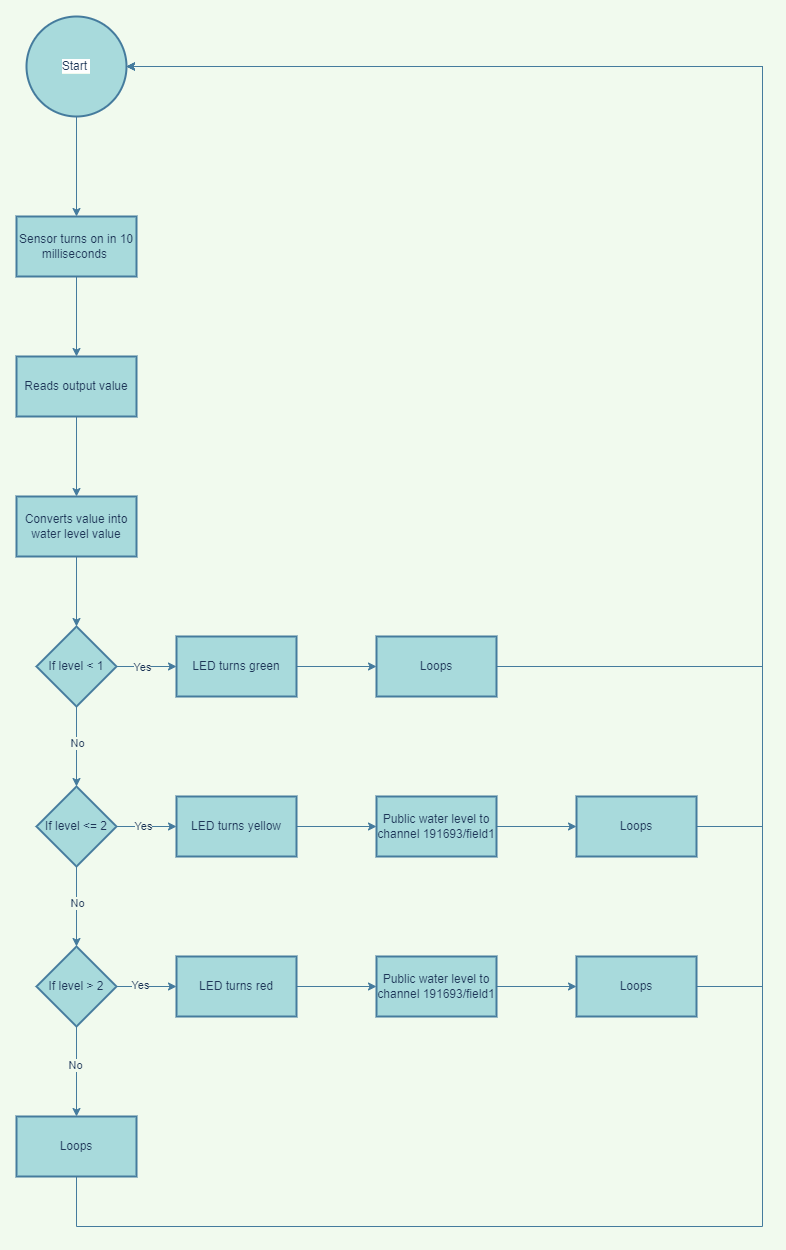

The diagram above was exported from draw.io. Its source (the exported page's mxGraphModel, read from the mxfile embedded in the PNG):
<mxGraphModel dx="1242" dy="756" grid="1" gridSize="10" guides="1" tooltips="1" connect="1" arrows="1" fold="1" page="1" pageScale="1" pageWidth="827" pageHeight="1169" background="#F1FAEE" math="0" shadow="0">
  <root>
    <mxCell id="WIyWlLk6GJQsqaUBKTNV-0" />
    <mxCell id="WIyWlLk6GJQsqaUBKTNV-1" parent="WIyWlLk6GJQsqaUBKTNV-0" />
    <mxCell id="Vl40HjQg27EdiQsEwu5V-2" value="" style="edgeStyle=orthogonalEdgeStyle;rounded=0;orthogonalLoop=1;jettySize=auto;html=1;labelBackgroundColor=#F1FAEE;strokeColor=#457B9D;fontColor=#1D3557;" edge="1" parent="WIyWlLk6GJQsqaUBKTNV-1" source="Vl40HjQg27EdiQsEwu5V-0" target="Vl40HjQg27EdiQsEwu5V-1">
      <mxGeometry relative="1" as="geometry" />
    </mxCell>
    <mxCell id="Vl40HjQg27EdiQsEwu5V-0" value="&lt;span style=&quot;background-color: rgb(255, 255, 255);&quot;&gt;Start&amp;nbsp;&lt;/span&gt;" style="strokeWidth=2;html=1;shape=mxgraph.flowchart.start_2;whiteSpace=wrap;labelBackgroundColor=#F1FAEE;fillColor=#A8DADC;strokeColor=#457B9D;fontColor=#1D3557;" vertex="1" parent="WIyWlLk6GJQsqaUBKTNV-1">
      <mxGeometry x="364" y="10" width="100" height="100" as="geometry" />
    </mxCell>
    <mxCell id="Vl40HjQg27EdiQsEwu5V-4" value="" style="edgeStyle=orthogonalEdgeStyle;rounded=0;orthogonalLoop=1;jettySize=auto;html=1;labelBackgroundColor=#F1FAEE;strokeColor=#457B9D;fontColor=#1D3557;" edge="1" parent="WIyWlLk6GJQsqaUBKTNV-1" source="Vl40HjQg27EdiQsEwu5V-1" target="Vl40HjQg27EdiQsEwu5V-3">
      <mxGeometry relative="1" as="geometry" />
    </mxCell>
    <mxCell id="Vl40HjQg27EdiQsEwu5V-1" value="Sensor turns on in 10 milliseconds&amp;nbsp;" style="whiteSpace=wrap;html=1;strokeWidth=2;fillColor=#A8DADC;strokeColor=#457B9D;fontColor=#1D3557;" vertex="1" parent="WIyWlLk6GJQsqaUBKTNV-1">
      <mxGeometry x="354" y="210" width="120" height="60" as="geometry" />
    </mxCell>
    <mxCell id="Vl40HjQg27EdiQsEwu5V-6" value="" style="edgeStyle=orthogonalEdgeStyle;rounded=0;orthogonalLoop=1;jettySize=auto;html=1;labelBackgroundColor=#F1FAEE;strokeColor=#457B9D;fontColor=#1D3557;" edge="1" parent="WIyWlLk6GJQsqaUBKTNV-1" source="Vl40HjQg27EdiQsEwu5V-3" target="Vl40HjQg27EdiQsEwu5V-5">
      <mxGeometry relative="1" as="geometry" />
    </mxCell>
    <mxCell id="Vl40HjQg27EdiQsEwu5V-3" value="Reads output value" style="whiteSpace=wrap;html=1;strokeWidth=2;fillColor=#A8DADC;strokeColor=#457B9D;fontColor=#1D3557;" vertex="1" parent="WIyWlLk6GJQsqaUBKTNV-1">
      <mxGeometry x="354" y="350" width="120" height="60" as="geometry" />
    </mxCell>
    <mxCell id="Vl40HjQg27EdiQsEwu5V-8" value="" style="edgeStyle=orthogonalEdgeStyle;rounded=0;orthogonalLoop=1;jettySize=auto;html=1;labelBackgroundColor=#F1FAEE;strokeColor=#457B9D;fontColor=#1D3557;" edge="1" parent="WIyWlLk6GJQsqaUBKTNV-1" source="Vl40HjQg27EdiQsEwu5V-5" target="Vl40HjQg27EdiQsEwu5V-7">
      <mxGeometry relative="1" as="geometry" />
    </mxCell>
    <mxCell id="Vl40HjQg27EdiQsEwu5V-5" value="Converts value into water level value" style="whiteSpace=wrap;html=1;strokeWidth=2;fillColor=#A8DADC;strokeColor=#457B9D;fontColor=#1D3557;" vertex="1" parent="WIyWlLk6GJQsqaUBKTNV-1">
      <mxGeometry x="354" y="490" width="120" height="60" as="geometry" />
    </mxCell>
    <mxCell id="Vl40HjQg27EdiQsEwu5V-10" value="" style="edgeStyle=orthogonalEdgeStyle;rounded=0;orthogonalLoop=1;jettySize=auto;html=1;labelBackgroundColor=#F1FAEE;strokeColor=#457B9D;fontColor=#1D3557;" edge="1" parent="WIyWlLk6GJQsqaUBKTNV-1" source="Vl40HjQg27EdiQsEwu5V-7" target="Vl40HjQg27EdiQsEwu5V-9">
      <mxGeometry relative="1" as="geometry" />
    </mxCell>
    <mxCell id="Vl40HjQg27EdiQsEwu5V-11" value="Yes" style="edgeLabel;html=1;align=center;verticalAlign=middle;resizable=0;points=[];labelBackgroundColor=#F1FAEE;fontColor=#1D3557;" vertex="1" connectable="0" parent="Vl40HjQg27EdiQsEwu5V-10">
      <mxGeometry x="-0.1808" relative="1" as="geometry">
        <mxPoint as="offset" />
      </mxGeometry>
    </mxCell>
    <mxCell id="Vl40HjQg27EdiQsEwu5V-13" value="" style="edgeStyle=orthogonalEdgeStyle;rounded=0;orthogonalLoop=1;jettySize=auto;html=1;labelBackgroundColor=#F1FAEE;strokeColor=#457B9D;fontColor=#1D3557;" edge="1" parent="WIyWlLk6GJQsqaUBKTNV-1" source="Vl40HjQg27EdiQsEwu5V-7" target="Vl40HjQg27EdiQsEwu5V-12">
      <mxGeometry relative="1" as="geometry" />
    </mxCell>
    <mxCell id="Vl40HjQg27EdiQsEwu5V-14" value="No" style="edgeLabel;html=1;align=center;verticalAlign=middle;resizable=0;points=[];labelBackgroundColor=#F1FAEE;fontColor=#1D3557;" vertex="1" connectable="0" parent="Vl40HjQg27EdiQsEwu5V-13">
      <mxGeometry x="-0.1011" relative="1" as="geometry">
        <mxPoint as="offset" />
      </mxGeometry>
    </mxCell>
    <mxCell id="Vl40HjQg27EdiQsEwu5V-7" value="If level &amp;lt; 1" style="rhombus;whiteSpace=wrap;html=1;strokeWidth=2;fillColor=#A8DADC;strokeColor=#457B9D;fontColor=#1D3557;" vertex="1" parent="WIyWlLk6GJQsqaUBKTNV-1">
      <mxGeometry x="374" y="620" width="80" height="80" as="geometry" />
    </mxCell>
    <mxCell id="Vl40HjQg27EdiQsEwu5V-28" value="" style="edgeStyle=orthogonalEdgeStyle;rounded=0;orthogonalLoop=1;jettySize=auto;html=1;labelBackgroundColor=#F1FAEE;strokeColor=#457B9D;fontColor=#1D3557;" edge="1" parent="WIyWlLk6GJQsqaUBKTNV-1" source="Vl40HjQg27EdiQsEwu5V-9" target="Vl40HjQg27EdiQsEwu5V-27">
      <mxGeometry relative="1" as="geometry" />
    </mxCell>
    <mxCell id="Vl40HjQg27EdiQsEwu5V-9" value="LED turns green" style="whiteSpace=wrap;html=1;strokeWidth=2;fillColor=#A8DADC;strokeColor=#457B9D;fontColor=#1D3557;" vertex="1" parent="WIyWlLk6GJQsqaUBKTNV-1">
      <mxGeometry x="514" y="630" width="120" height="60" as="geometry" />
    </mxCell>
    <mxCell id="Vl40HjQg27EdiQsEwu5V-16" value="" style="edgeStyle=orthogonalEdgeStyle;rounded=0;orthogonalLoop=1;jettySize=auto;html=1;labelBackgroundColor=#F1FAEE;strokeColor=#457B9D;fontColor=#1D3557;" edge="1" parent="WIyWlLk6GJQsqaUBKTNV-1" source="Vl40HjQg27EdiQsEwu5V-12" target="Vl40HjQg27EdiQsEwu5V-15">
      <mxGeometry relative="1" as="geometry" />
    </mxCell>
    <mxCell id="Vl40HjQg27EdiQsEwu5V-17" value="Yes" style="edgeLabel;html=1;align=center;verticalAlign=middle;resizable=0;points=[];labelBackgroundColor=#F1FAEE;fontColor=#1D3557;" vertex="1" connectable="0" parent="Vl40HjQg27EdiQsEwu5V-16">
      <mxGeometry x="-0.1438" y="1" relative="1" as="geometry">
        <mxPoint as="offset" />
      </mxGeometry>
    </mxCell>
    <mxCell id="Vl40HjQg27EdiQsEwu5V-19" value="" style="edgeStyle=orthogonalEdgeStyle;rounded=0;orthogonalLoop=1;jettySize=auto;html=1;labelBackgroundColor=#F1FAEE;strokeColor=#457B9D;fontColor=#1D3557;" edge="1" parent="WIyWlLk6GJQsqaUBKTNV-1" source="Vl40HjQg27EdiQsEwu5V-12" target="Vl40HjQg27EdiQsEwu5V-18">
      <mxGeometry relative="1" as="geometry" />
    </mxCell>
    <mxCell id="Vl40HjQg27EdiQsEwu5V-20" value="No" style="edgeLabel;html=1;align=center;verticalAlign=middle;resizable=0;points=[];labelBackgroundColor=#F1FAEE;fontColor=#1D3557;" vertex="1" connectable="0" parent="Vl40HjQg27EdiQsEwu5V-19">
      <mxGeometry x="-0.1049" relative="1" as="geometry">
        <mxPoint as="offset" />
      </mxGeometry>
    </mxCell>
    <mxCell id="Vl40HjQg27EdiQsEwu5V-12" value="If level &amp;lt;= 2" style="rhombus;whiteSpace=wrap;html=1;strokeWidth=2;fillColor=#A8DADC;strokeColor=#457B9D;fontColor=#1D3557;" vertex="1" parent="WIyWlLk6GJQsqaUBKTNV-1">
      <mxGeometry x="374" y="780" width="80" height="80" as="geometry" />
    </mxCell>
    <mxCell id="Vl40HjQg27EdiQsEwu5V-30" value="" style="edgeStyle=orthogonalEdgeStyle;rounded=0;orthogonalLoop=1;jettySize=auto;html=1;labelBackgroundColor=#F1FAEE;strokeColor=#457B9D;fontColor=#1D3557;" edge="1" parent="WIyWlLk6GJQsqaUBKTNV-1" source="Vl40HjQg27EdiQsEwu5V-15" target="Vl40HjQg27EdiQsEwu5V-29">
      <mxGeometry relative="1" as="geometry" />
    </mxCell>
    <mxCell id="Vl40HjQg27EdiQsEwu5V-15" value="LED turns yellow" style="whiteSpace=wrap;html=1;strokeWidth=2;fillColor=#A8DADC;strokeColor=#457B9D;fontColor=#1D3557;" vertex="1" parent="WIyWlLk6GJQsqaUBKTNV-1">
      <mxGeometry x="514" y="790" width="120" height="60" as="geometry" />
    </mxCell>
    <mxCell id="Vl40HjQg27EdiQsEwu5V-22" value="" style="edgeStyle=orthogonalEdgeStyle;rounded=0;orthogonalLoop=1;jettySize=auto;html=1;labelBackgroundColor=#F1FAEE;strokeColor=#457B9D;fontColor=#1D3557;" edge="1" parent="WIyWlLk6GJQsqaUBKTNV-1" source="Vl40HjQg27EdiQsEwu5V-18" target="Vl40HjQg27EdiQsEwu5V-21">
      <mxGeometry relative="1" as="geometry" />
    </mxCell>
    <mxCell id="Vl40HjQg27EdiQsEwu5V-25" value="Yes" style="edgeLabel;html=1;align=center;verticalAlign=middle;resizable=0;points=[];labelBackgroundColor=#F1FAEE;fontColor=#1D3557;" vertex="1" connectable="0" parent="Vl40HjQg27EdiQsEwu5V-22">
      <mxGeometry x="-0.2423" y="2" relative="1" as="geometry">
        <mxPoint as="offset" />
      </mxGeometry>
    </mxCell>
    <mxCell id="Vl40HjQg27EdiQsEwu5V-24" value="" style="edgeStyle=orthogonalEdgeStyle;rounded=0;orthogonalLoop=1;jettySize=auto;html=1;labelBackgroundColor=#F1FAEE;strokeColor=#457B9D;fontColor=#1D3557;" edge="1" parent="WIyWlLk6GJQsqaUBKTNV-1" source="Vl40HjQg27EdiQsEwu5V-18" target="Vl40HjQg27EdiQsEwu5V-23">
      <mxGeometry relative="1" as="geometry" />
    </mxCell>
    <mxCell id="Vl40HjQg27EdiQsEwu5V-26" value="No" style="edgeLabel;html=1;align=center;verticalAlign=middle;resizable=0;points=[];labelBackgroundColor=#F1FAEE;fontColor=#1D3557;" vertex="1" connectable="0" parent="Vl40HjQg27EdiQsEwu5V-24">
      <mxGeometry x="-0.1546" y="-2" relative="1" as="geometry">
        <mxPoint as="offset" />
      </mxGeometry>
    </mxCell>
    <mxCell id="Vl40HjQg27EdiQsEwu5V-18" value="If level &amp;gt; 2" style="rhombus;whiteSpace=wrap;html=1;strokeWidth=2;fillColor=#A8DADC;strokeColor=#457B9D;fontColor=#1D3557;" vertex="1" parent="WIyWlLk6GJQsqaUBKTNV-1">
      <mxGeometry x="374" y="940" width="80" height="80" as="geometry" />
    </mxCell>
    <mxCell id="Vl40HjQg27EdiQsEwu5V-32" value="" style="edgeStyle=orthogonalEdgeStyle;rounded=0;orthogonalLoop=1;jettySize=auto;html=1;labelBackgroundColor=#F1FAEE;strokeColor=#457B9D;fontColor=#1D3557;" edge="1" parent="WIyWlLk6GJQsqaUBKTNV-1" source="Vl40HjQg27EdiQsEwu5V-21" target="Vl40HjQg27EdiQsEwu5V-31">
      <mxGeometry relative="1" as="geometry" />
    </mxCell>
    <mxCell id="Vl40HjQg27EdiQsEwu5V-21" value="LED turns red" style="whiteSpace=wrap;html=1;strokeWidth=2;fillColor=#A8DADC;strokeColor=#457B9D;fontColor=#1D3557;" vertex="1" parent="WIyWlLk6GJQsqaUBKTNV-1">
      <mxGeometry x="514" y="950" width="120" height="60" as="geometry" />
    </mxCell>
    <mxCell id="Vl40HjQg27EdiQsEwu5V-40" style="edgeStyle=orthogonalEdgeStyle;rounded=0;orthogonalLoop=1;jettySize=auto;html=1;entryX=1;entryY=0.5;entryDx=0;entryDy=0;entryPerimeter=0;labelBackgroundColor=#F1FAEE;strokeColor=#457B9D;fontColor=#1D3557;" edge="1" parent="WIyWlLk6GJQsqaUBKTNV-1" source="Vl40HjQg27EdiQsEwu5V-23" target="Vl40HjQg27EdiQsEwu5V-0">
      <mxGeometry relative="1" as="geometry">
        <Array as="points">
          <mxPoint x="414" y="1220" />
          <mxPoint x="1100" y="1220" />
          <mxPoint x="1100" y="60" />
        </Array>
      </mxGeometry>
    </mxCell>
    <mxCell id="Vl40HjQg27EdiQsEwu5V-23" value="Loops" style="whiteSpace=wrap;html=1;strokeWidth=2;fillColor=#A8DADC;strokeColor=#457B9D;fontColor=#1D3557;" vertex="1" parent="WIyWlLk6GJQsqaUBKTNV-1">
      <mxGeometry x="354" y="1110" width="120" height="60" as="geometry" />
    </mxCell>
    <mxCell id="Vl40HjQg27EdiQsEwu5V-37" style="edgeStyle=orthogonalEdgeStyle;rounded=0;orthogonalLoop=1;jettySize=auto;html=1;entryX=1;entryY=0.5;entryDx=0;entryDy=0;entryPerimeter=0;labelBackgroundColor=#F1FAEE;strokeColor=#457B9D;fontColor=#1D3557;" edge="1" parent="WIyWlLk6GJQsqaUBKTNV-1" source="Vl40HjQg27EdiQsEwu5V-27" target="Vl40HjQg27EdiQsEwu5V-0">
      <mxGeometry relative="1" as="geometry">
        <Array as="points">
          <mxPoint x="1100" y="660" />
          <mxPoint x="1100" y="60" />
        </Array>
      </mxGeometry>
    </mxCell>
    <mxCell id="Vl40HjQg27EdiQsEwu5V-27" value="Loops" style="whiteSpace=wrap;html=1;strokeWidth=2;fillColor=#A8DADC;strokeColor=#457B9D;fontColor=#1D3557;" vertex="1" parent="WIyWlLk6GJQsqaUBKTNV-1">
      <mxGeometry x="714" y="630" width="120" height="60" as="geometry" />
    </mxCell>
    <mxCell id="Vl40HjQg27EdiQsEwu5V-34" value="" style="edgeStyle=orthogonalEdgeStyle;rounded=0;orthogonalLoop=1;jettySize=auto;html=1;labelBackgroundColor=#F1FAEE;strokeColor=#457B9D;fontColor=#1D3557;" edge="1" parent="WIyWlLk6GJQsqaUBKTNV-1" source="Vl40HjQg27EdiQsEwu5V-29" target="Vl40HjQg27EdiQsEwu5V-33">
      <mxGeometry relative="1" as="geometry" />
    </mxCell>
    <mxCell id="Vl40HjQg27EdiQsEwu5V-29" value="Public water level to channel 191693/field1" style="whiteSpace=wrap;html=1;strokeWidth=2;fillColor=#A8DADC;strokeColor=#457B9D;fontColor=#1D3557;" vertex="1" parent="WIyWlLk6GJQsqaUBKTNV-1">
      <mxGeometry x="714" y="790" width="120" height="60" as="geometry" />
    </mxCell>
    <mxCell id="Vl40HjQg27EdiQsEwu5V-36" value="" style="edgeStyle=orthogonalEdgeStyle;rounded=0;orthogonalLoop=1;jettySize=auto;html=1;labelBackgroundColor=#F1FAEE;strokeColor=#457B9D;fontColor=#1D3557;" edge="1" parent="WIyWlLk6GJQsqaUBKTNV-1" source="Vl40HjQg27EdiQsEwu5V-31" target="Vl40HjQg27EdiQsEwu5V-35">
      <mxGeometry relative="1" as="geometry" />
    </mxCell>
    <mxCell id="Vl40HjQg27EdiQsEwu5V-31" value="Public water level to channel 191693/field1" style="whiteSpace=wrap;html=1;strokeWidth=2;fillColor=#A8DADC;strokeColor=#457B9D;fontColor=#1D3557;" vertex="1" parent="WIyWlLk6GJQsqaUBKTNV-1">
      <mxGeometry x="714" y="950" width="120" height="60" as="geometry" />
    </mxCell>
    <mxCell id="Vl40HjQg27EdiQsEwu5V-38" style="edgeStyle=orthogonalEdgeStyle;rounded=0;orthogonalLoop=1;jettySize=auto;html=1;entryX=1;entryY=0.5;entryDx=0;entryDy=0;entryPerimeter=0;labelBackgroundColor=#F1FAEE;strokeColor=#457B9D;fontColor=#1D3557;" edge="1" parent="WIyWlLk6GJQsqaUBKTNV-1" source="Vl40HjQg27EdiQsEwu5V-33" target="Vl40HjQg27EdiQsEwu5V-0">
      <mxGeometry relative="1" as="geometry">
        <Array as="points">
          <mxPoint x="1100" y="820" />
          <mxPoint x="1100" y="60" />
        </Array>
      </mxGeometry>
    </mxCell>
    <mxCell id="Vl40HjQg27EdiQsEwu5V-33" value="Loops" style="whiteSpace=wrap;html=1;strokeWidth=2;fillColor=#A8DADC;strokeColor=#457B9D;fontColor=#1D3557;" vertex="1" parent="WIyWlLk6GJQsqaUBKTNV-1">
      <mxGeometry x="914" y="790" width="120" height="60" as="geometry" />
    </mxCell>
    <mxCell id="Vl40HjQg27EdiQsEwu5V-39" style="edgeStyle=orthogonalEdgeStyle;rounded=0;orthogonalLoop=1;jettySize=auto;html=1;entryX=1;entryY=0.5;entryDx=0;entryDy=0;entryPerimeter=0;labelBackgroundColor=#F1FAEE;strokeColor=#457B9D;fontColor=#1D3557;" edge="1" parent="WIyWlLk6GJQsqaUBKTNV-1" source="Vl40HjQg27EdiQsEwu5V-35" target="Vl40HjQg27EdiQsEwu5V-0">
      <mxGeometry relative="1" as="geometry">
        <Array as="points">
          <mxPoint x="1100" y="980" />
          <mxPoint x="1100" y="60" />
        </Array>
      </mxGeometry>
    </mxCell>
    <mxCell id="Vl40HjQg27EdiQsEwu5V-35" value="Loops" style="whiteSpace=wrap;html=1;strokeWidth=2;fillColor=#A8DADC;strokeColor=#457B9D;fontColor=#1D3557;" vertex="1" parent="WIyWlLk6GJQsqaUBKTNV-1">
      <mxGeometry x="914" y="950" width="120" height="60" as="geometry" />
    </mxCell>
  </root>
</mxGraphModel>